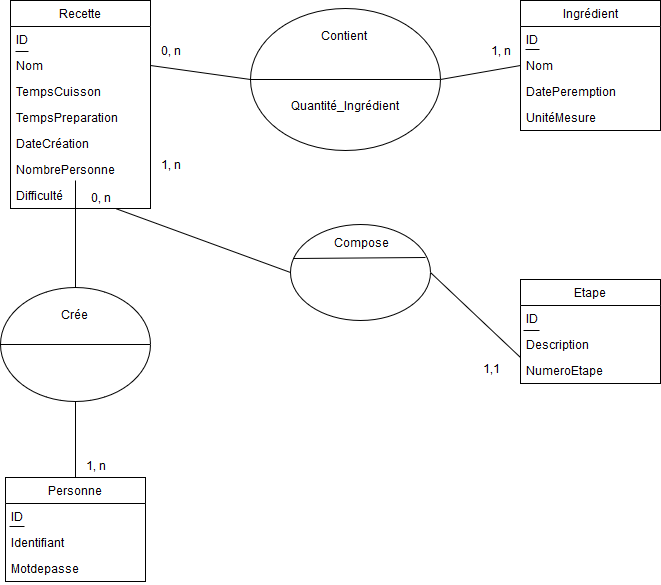

The diagram above was exported from draw.io. Its source (the exported page's mxGraphModel, read from the mxfile embedded in the PNG):
<mxGraphModel dx="1634" dy="793" grid="1" gridSize="10" guides="1" tooltips="1" connect="1" arrows="1" fold="1" page="1" pageScale="1" pageWidth="827" pageHeight="1169" math="0" shadow="0">
  <root>
    <mxCell id="0" />
    <mxCell id="1" parent="0" />
    <mxCell id="3JlPuJ9EG0AjDAJYbLla-1" value="Recette" style="swimlane;fontStyle=0;childLayout=stackLayout;horizontal=1;startSize=26;fillColor=none;horizontalStack=0;resizeParent=1;resizeParentMax=0;resizeLast=0;collapsible=1;marginBottom=0;" parent="1" vertex="1">
      <mxGeometry x="100" y="120" width="140" height="208" as="geometry" />
    </mxCell>
    <mxCell id="Cr1PF8PVo_Qv7w3aVP5_-1" value="" style="endArrow=none;html=1;exitX=0.036;exitY=-0.038;exitDx=0;exitDy=0;exitPerimeter=0;entryX=0.129;entryY=0.962;entryDx=0;entryDy=0;entryPerimeter=0;" parent="3JlPuJ9EG0AjDAJYbLla-1" source="3JlPuJ9EG0AjDAJYbLla-11" target="3JlPuJ9EG0AjDAJYbLla-2" edge="1">
      <mxGeometry width="50" height="50" relative="1" as="geometry">
        <mxPoint x="10" y="70" as="sourcePoint" />
        <mxPoint x="60" y="20" as="targetPoint" />
      </mxGeometry>
    </mxCell>
    <mxCell id="3JlPuJ9EG0AjDAJYbLla-2" value="ID" style="text;strokeColor=none;fillColor=none;align=left;verticalAlign=top;spacingLeft=4;spacingRight=4;overflow=hidden;rotatable=0;points=[[0,0.5],[1,0.5]];portConstraint=eastwest;" parent="3JlPuJ9EG0AjDAJYbLla-1" vertex="1">
      <mxGeometry y="26" width="140" height="26" as="geometry" />
    </mxCell>
    <mxCell id="3JlPuJ9EG0AjDAJYbLla-11" value="Nom" style="text;strokeColor=none;fillColor=none;align=left;verticalAlign=top;spacingLeft=4;spacingRight=4;overflow=hidden;rotatable=0;points=[[0,0.5],[1,0.5]];portConstraint=eastwest;" parent="3JlPuJ9EG0AjDAJYbLla-1" vertex="1">
      <mxGeometry y="52" width="140" height="26" as="geometry" />
    </mxCell>
    <mxCell id="3JlPuJ9EG0AjDAJYbLla-3" value="TempsCuisson" style="text;strokeColor=none;fillColor=none;align=left;verticalAlign=top;spacingLeft=4;spacingRight=4;overflow=hidden;rotatable=0;points=[[0,0.5],[1,0.5]];portConstraint=eastwest;" parent="3JlPuJ9EG0AjDAJYbLla-1" vertex="1">
      <mxGeometry y="78" width="140" height="26" as="geometry" />
    </mxCell>
    <mxCell id="3JlPuJ9EG0AjDAJYbLla-4" value="TempsPreparation" style="text;strokeColor=none;fillColor=none;align=left;verticalAlign=top;spacingLeft=4;spacingRight=4;overflow=hidden;rotatable=0;points=[[0,0.5],[1,0.5]];portConstraint=eastwest;" parent="3JlPuJ9EG0AjDAJYbLla-1" vertex="1">
      <mxGeometry y="104" width="140" height="26" as="geometry" />
    </mxCell>
    <mxCell id="Wgzl1_DM1vCO8C7vNTus-3" value="DateCréation" style="text;strokeColor=none;fillColor=none;align=left;verticalAlign=top;spacingLeft=4;spacingRight=4;overflow=hidden;rotatable=0;points=[[0,0.5],[1,0.5]];portConstraint=eastwest;" vertex="1" parent="3JlPuJ9EG0AjDAJYbLla-1">
      <mxGeometry y="130" width="140" height="26" as="geometry" />
    </mxCell>
    <mxCell id="fR8gIi9HHV6xa28zGGEO-1" value="NombrePersonne" style="text;strokeColor=none;fillColor=none;align=left;verticalAlign=top;spacingLeft=4;spacingRight=4;overflow=hidden;rotatable=0;points=[[0,0.5],[1,0.5]];portConstraint=eastwest;" parent="3JlPuJ9EG0AjDAJYbLla-1" vertex="1">
      <mxGeometry y="156" width="140" height="26" as="geometry" />
    </mxCell>
    <mxCell id="Cr1PF8PVo_Qv7w3aVP5_-19" value="Difficulté" style="text;strokeColor=none;fillColor=none;align=left;verticalAlign=top;spacingLeft=4;spacingRight=4;overflow=hidden;rotatable=0;points=[[0,0.5],[1,0.5]];portConstraint=eastwest;" parent="3JlPuJ9EG0AjDAJYbLla-1" vertex="1">
      <mxGeometry y="182" width="140" height="26" as="geometry" />
    </mxCell>
    <mxCell id="3JlPuJ9EG0AjDAJYbLla-5" value="Ingrédient" style="swimlane;fontStyle=0;childLayout=stackLayout;horizontal=1;startSize=26;fillColor=none;horizontalStack=0;resizeParent=1;resizeParentMax=0;resizeLast=0;collapsible=1;marginBottom=0;" parent="1" vertex="1">
      <mxGeometry x="610" y="120" width="140" height="130" as="geometry" />
    </mxCell>
    <mxCell id="Cr1PF8PVo_Qv7w3aVP5_-3" value="" style="endArrow=none;html=1;exitX=0.036;exitY=-0.115;exitDx=0;exitDy=0;exitPerimeter=0;entryX=0.136;entryY=-0.115;entryDx=0;entryDy=0;entryPerimeter=0;" parent="3JlPuJ9EG0AjDAJYbLla-5" source="3JlPuJ9EG0AjDAJYbLla-7" target="3JlPuJ9EG0AjDAJYbLla-7" edge="1">
      <mxGeometry width="50" height="50" relative="1" as="geometry">
        <mxPoint y="80" as="sourcePoint" />
        <mxPoint x="50" y="30" as="targetPoint" />
      </mxGeometry>
    </mxCell>
    <mxCell id="3JlPuJ9EG0AjDAJYbLla-6" value="ID" style="text;strokeColor=none;fillColor=none;align=left;verticalAlign=top;spacingLeft=4;spacingRight=4;overflow=hidden;rotatable=0;points=[[0,0.5],[1,0.5]];portConstraint=eastwest;" parent="3JlPuJ9EG0AjDAJYbLla-5" vertex="1">
      <mxGeometry y="26" width="140" height="26" as="geometry" />
    </mxCell>
    <mxCell id="3JlPuJ9EG0AjDAJYbLla-7" value="Nom" style="text;strokeColor=none;fillColor=none;align=left;verticalAlign=top;spacingLeft=4;spacingRight=4;overflow=hidden;rotatable=0;points=[[0,0.5],[1,0.5]];portConstraint=eastwest;" parent="3JlPuJ9EG0AjDAJYbLla-5" vertex="1">
      <mxGeometry y="52" width="140" height="26" as="geometry" />
    </mxCell>
    <mxCell id="3JlPuJ9EG0AjDAJYbLla-8" value="DatePeremption" style="text;strokeColor=none;fillColor=none;align=left;verticalAlign=top;spacingLeft=4;spacingRight=4;overflow=hidden;rotatable=0;points=[[0,0.5],[1,0.5]];portConstraint=eastwest;" parent="3JlPuJ9EG0AjDAJYbLla-5" vertex="1">
      <mxGeometry y="78" width="140" height="26" as="geometry" />
    </mxCell>
    <mxCell id="fR8gIi9HHV6xa28zGGEO-16" value="UnitéMesure" style="text;strokeColor=none;fillColor=none;align=left;verticalAlign=top;spacingLeft=4;spacingRight=4;overflow=hidden;rotatable=0;points=[[0,0.5],[1,0.5]];portConstraint=eastwest;" parent="3JlPuJ9EG0AjDAJYbLla-5" vertex="1">
      <mxGeometry y="104" width="140" height="26" as="geometry" />
    </mxCell>
    <mxCell id="3JlPuJ9EG0AjDAJYbLla-12" value="Personne" style="swimlane;fontStyle=0;childLayout=stackLayout;horizontal=1;startSize=26;fillColor=none;horizontalStack=0;resizeParent=1;resizeParentMax=0;resizeLast=0;collapsible=1;marginBottom=0;" parent="1" vertex="1">
      <mxGeometry x="95" y="597" width="140" height="104" as="geometry" />
    </mxCell>
    <mxCell id="Cr1PF8PVo_Qv7w3aVP5_-2" value="" style="endArrow=none;html=1;exitX=0.029;exitY=-0.115;exitDx=0;exitDy=0;exitPerimeter=0;entryX=0.136;entryY=-0.115;entryDx=0;entryDy=0;entryPerimeter=0;" parent="3JlPuJ9EG0AjDAJYbLla-12" source="3JlPuJ9EG0AjDAJYbLla-14" target="3JlPuJ9EG0AjDAJYbLla-14" edge="1">
      <mxGeometry width="50" height="50" relative="1" as="geometry">
        <mxPoint y="70" as="sourcePoint" />
        <mxPoint x="50" y="20" as="targetPoint" />
      </mxGeometry>
    </mxCell>
    <mxCell id="3JlPuJ9EG0AjDAJYbLla-13" value="ID" style="text;strokeColor=none;fillColor=none;align=left;verticalAlign=top;spacingLeft=4;spacingRight=4;overflow=hidden;rotatable=0;points=[[0,0.5],[1,0.5]];portConstraint=eastwest;" parent="3JlPuJ9EG0AjDAJYbLla-12" vertex="1">
      <mxGeometry y="26" width="140" height="26" as="geometry" />
    </mxCell>
    <mxCell id="3JlPuJ9EG0AjDAJYbLla-14" value="Identifiant" style="text;strokeColor=none;fillColor=none;align=left;verticalAlign=top;spacingLeft=4;spacingRight=4;overflow=hidden;rotatable=0;points=[[0,0.5],[1,0.5]];portConstraint=eastwest;" parent="3JlPuJ9EG0AjDAJYbLla-12" vertex="1">
      <mxGeometry y="52" width="140" height="26" as="geometry" />
    </mxCell>
    <mxCell id="3JlPuJ9EG0AjDAJYbLla-15" value="Motdepasse" style="text;strokeColor=none;fillColor=none;align=left;verticalAlign=top;spacingLeft=4;spacingRight=4;overflow=hidden;rotatable=0;points=[[0,0.5],[1,0.5]];portConstraint=eastwest;" parent="3JlPuJ9EG0AjDAJYbLla-12" vertex="1">
      <mxGeometry y="78" width="140" height="26" as="geometry" />
    </mxCell>
    <mxCell id="fR8gIi9HHV6xa28zGGEO-5" value="" style="ellipse;whiteSpace=wrap;html=1;" parent="1" vertex="1">
      <mxGeometry x="340" y="128" width="190" height="142" as="geometry" />
    </mxCell>
    <mxCell id="fR8gIi9HHV6xa28zGGEO-6" value="" style="endArrow=none;html=1;exitX=1;exitY=0.5;exitDx=0;exitDy=0;entryX=0;entryY=0.5;entryDx=0;entryDy=0;" parent="1" source="3JlPuJ9EG0AjDAJYbLla-11" target="fR8gIi9HHV6xa28zGGEO-5" edge="1">
      <mxGeometry width="50" height="50" relative="1" as="geometry">
        <mxPoint x="270" y="220" as="sourcePoint" />
        <mxPoint x="320" y="170" as="targetPoint" />
      </mxGeometry>
    </mxCell>
    <mxCell id="fR8gIi9HHV6xa28zGGEO-7" value="" style="endArrow=none;html=1;exitX=1;exitY=0.5;exitDx=0;exitDy=0;entryX=0;entryY=0.5;entryDx=0;entryDy=0;" parent="1" source="fR8gIi9HHV6xa28zGGEO-5" target="3JlPuJ9EG0AjDAJYbLla-7" edge="1">
      <mxGeometry width="50" height="50" relative="1" as="geometry">
        <mxPoint x="490" y="184" as="sourcePoint" />
        <mxPoint x="610" y="185" as="targetPoint" />
      </mxGeometry>
    </mxCell>
    <mxCell id="fR8gIi9HHV6xa28zGGEO-8" value="" style="endArrow=none;html=1;exitX=0;exitY=0.5;exitDx=0;exitDy=0;entryX=1;entryY=0.5;entryDx=0;entryDy=0;" parent="1" source="fR8gIi9HHV6xa28zGGEO-5" target="fR8gIi9HHV6xa28zGGEO-5" edge="1">
      <mxGeometry width="50" height="50" relative="1" as="geometry">
        <mxPoint x="413" y="206" as="sourcePoint" />
        <mxPoint x="463" y="156" as="targetPoint" />
      </mxGeometry>
    </mxCell>
    <mxCell id="fR8gIi9HHV6xa28zGGEO-9" value="Contient" style="text;html=1;strokeColor=none;fillColor=none;align=center;verticalAlign=middle;whiteSpace=wrap;rounded=0;" parent="1" vertex="1">
      <mxGeometry x="413" y="147" width="40" height="20" as="geometry" />
    </mxCell>
    <mxCell id="fR8gIi9HHV6xa28zGGEO-10" value="" style="ellipse;whiteSpace=wrap;html=1;" parent="1" vertex="1">
      <mxGeometry x="90" y="407" width="150" height="114" as="geometry" />
    </mxCell>
    <mxCell id="fR8gIi9HHV6xa28zGGEO-11" value="" style="endArrow=none;html=1;exitX=0;exitY=0.5;exitDx=0;exitDy=0;entryX=1;entryY=0.5;entryDx=0;entryDy=0;" parent="1" source="fR8gIi9HHV6xa28zGGEO-10" target="fR8gIi9HHV6xa28zGGEO-10" edge="1">
      <mxGeometry width="50" height="50" relative="1" as="geometry">
        <mxPoint x="143" y="485" as="sourcePoint" />
        <mxPoint x="193" y="435" as="targetPoint" />
      </mxGeometry>
    </mxCell>
    <mxCell id="fR8gIi9HHV6xa28zGGEO-12" value="Crée" style="text;html=1;strokeColor=none;fillColor=none;align=center;verticalAlign=middle;whiteSpace=wrap;rounded=0;" parent="1" vertex="1">
      <mxGeometry x="143" y="426" width="40" height="20" as="geometry" />
    </mxCell>
    <mxCell id="fR8gIi9HHV6xa28zGGEO-13" value="" style="endArrow=none;html=1;entryX=0.5;entryY=0;entryDx=0;entryDy=0;" parent="1" target="fR8gIi9HHV6xa28zGGEO-10" edge="1">
      <mxGeometry width="50" height="50" relative="1" as="geometry">
        <mxPoint x="165" y="300" as="sourcePoint" />
        <mxPoint x="280" y="353" as="targetPoint" />
      </mxGeometry>
    </mxCell>
    <mxCell id="fR8gIi9HHV6xa28zGGEO-14" value="" style="endArrow=none;html=1;exitX=0.5;exitY=1;exitDx=0;exitDy=0;entryX=0.5;entryY=0;entryDx=0;entryDy=0;" parent="1" source="fR8gIi9HHV6xa28zGGEO-10" target="3JlPuJ9EG0AjDAJYbLla-12" edge="1">
      <mxGeometry width="50" height="50" relative="1" as="geometry">
        <mxPoint x="250" y="521" as="sourcePoint" />
        <mxPoint x="370" y="539" as="targetPoint" />
      </mxGeometry>
    </mxCell>
    <mxCell id="fR8gIi9HHV6xa28zGGEO-18" value="1, n" style="text;html=1;strokeColor=none;fillColor=none;align=center;verticalAlign=middle;whiteSpace=wrap;rounded=0;" parent="1" vertex="1">
      <mxGeometry x="570" y="162" width="40" height="20" as="geometry" />
    </mxCell>
    <mxCell id="fR8gIi9HHV6xa28zGGEO-19" value="0, n" style="text;html=1;strokeColor=none;fillColor=none;align=center;verticalAlign=middle;whiteSpace=wrap;rounded=0;" parent="1" vertex="1">
      <mxGeometry x="240" y="162" width="40" height="20" as="geometry" />
    </mxCell>
    <mxCell id="fR8gIi9HHV6xa28zGGEO-20" value="0, n" style="text;html=1;strokeColor=none;fillColor=none;align=center;verticalAlign=middle;whiteSpace=wrap;rounded=0;" parent="1" vertex="1">
      <mxGeometry x="170" y="309" width="40" height="20" as="geometry" />
    </mxCell>
    <mxCell id="fR8gIi9HHV6xa28zGGEO-21" value="1, n" style="text;html=1;strokeColor=none;fillColor=none;align=center;verticalAlign=middle;whiteSpace=wrap;rounded=0;" parent="1" vertex="1">
      <mxGeometry x="165" y="577" width="40" height="20" as="geometry" />
    </mxCell>
    <mxCell id="Cr1PF8PVo_Qv7w3aVP5_-5" value="&lt;div&gt;Quantité_Ingrédient&lt;br&gt;&lt;/div&gt;" style="text;html=1;strokeColor=none;fillColor=none;align=center;verticalAlign=middle;whiteSpace=wrap;rounded=0;" parent="1" vertex="1">
      <mxGeometry x="415" y="217" width="40" height="20" as="geometry" />
    </mxCell>
    <mxCell id="Cr1PF8PVo_Qv7w3aVP5_-6" value="Etape" style="swimlane;fontStyle=0;childLayout=stackLayout;horizontal=1;startSize=26;fillColor=none;horizontalStack=0;resizeParent=1;resizeParentMax=0;resizeLast=0;collapsible=1;marginBottom=0;" parent="1" vertex="1">
      <mxGeometry x="610" y="399" width="140" height="104" as="geometry" />
    </mxCell>
    <mxCell id="Cr1PF8PVo_Qv7w3aVP5_-7" value="ID" style="text;strokeColor=none;fillColor=none;align=left;verticalAlign=top;spacingLeft=4;spacingRight=4;overflow=hidden;rotatable=0;points=[[0,0.5],[1,0.5]];portConstraint=eastwest;" parent="Cr1PF8PVo_Qv7w3aVP5_-6" vertex="1">
      <mxGeometry y="26" width="140" height="26" as="geometry" />
    </mxCell>
    <mxCell id="Cr1PF8PVo_Qv7w3aVP5_-8" value="Description" style="text;strokeColor=none;fillColor=none;align=left;verticalAlign=top;spacingLeft=4;spacingRight=4;overflow=hidden;rotatable=0;points=[[0,0.5],[1,0.5]];portConstraint=eastwest;" parent="Cr1PF8PVo_Qv7w3aVP5_-6" vertex="1">
      <mxGeometry y="52" width="140" height="26" as="geometry" />
    </mxCell>
    <mxCell id="Cr1PF8PVo_Qv7w3aVP5_-20" value="" style="endArrow=none;html=1;exitX=0.021;exitY=-0.038;exitDx=0;exitDy=0;exitPerimeter=0;entryX=0.136;entryY=-0.038;entryDx=0;entryDy=0;entryPerimeter=0;" parent="Cr1PF8PVo_Qv7w3aVP5_-6" source="Cr1PF8PVo_Qv7w3aVP5_-8" target="Cr1PF8PVo_Qv7w3aVP5_-8" edge="1">
      <mxGeometry width="50" height="50" relative="1" as="geometry">
        <mxPoint x="20" y="181" as="sourcePoint" />
        <mxPoint x="70" y="131" as="targetPoint" />
      </mxGeometry>
    </mxCell>
    <mxCell id="Cr1PF8PVo_Qv7w3aVP5_-21" value="NumeroEtape" style="text;strokeColor=none;fillColor=none;align=left;verticalAlign=top;spacingLeft=4;spacingRight=4;overflow=hidden;rotatable=0;points=[[0,0.5],[1,0.5]];portConstraint=eastwest;" parent="Cr1PF8PVo_Qv7w3aVP5_-6" vertex="1">
      <mxGeometry y="78" width="140" height="26" as="geometry" />
    </mxCell>
    <mxCell id="Cr1PF8PVo_Qv7w3aVP5_-10" value="" style="ellipse;whiteSpace=wrap;html=1;" parent="1" vertex="1">
      <mxGeometry x="380" y="344" width="140" height="96" as="geometry" />
    </mxCell>
    <mxCell id="Cr1PF8PVo_Qv7w3aVP5_-11" value="" style="endArrow=none;html=1;exitX=0.75;exitY=1;exitDx=0;exitDy=0;entryX=0;entryY=0.5;entryDx=0;entryDy=0;" parent="1" source="3JlPuJ9EG0AjDAJYbLla-1" target="Cr1PF8PVo_Qv7w3aVP5_-10" edge="1">
      <mxGeometry width="50" height="50" relative="1" as="geometry">
        <mxPoint x="240" y="289" as="sourcePoint" />
        <mxPoint x="360" y="280" as="targetPoint" />
      </mxGeometry>
    </mxCell>
    <mxCell id="Cr1PF8PVo_Qv7w3aVP5_-12" value="" style="endArrow=none;html=1;exitX=1;exitY=0.5;exitDx=0;exitDy=0;entryX=0;entryY=0.75;entryDx=0;entryDy=0;" parent="1" source="Cr1PF8PVo_Qv7w3aVP5_-10" target="Cr1PF8PVo_Qv7w3aVP5_-6" edge="1">
      <mxGeometry width="50" height="50" relative="1" as="geometry">
        <mxPoint x="520" y="450" as="sourcePoint" />
        <mxPoint x="570" y="400" as="targetPoint" />
      </mxGeometry>
    </mxCell>
    <mxCell id="Cr1PF8PVo_Qv7w3aVP5_-13" value="Compose" style="text;html=1;strokeColor=none;fillColor=none;align=center;verticalAlign=middle;whiteSpace=wrap;rounded=0;" parent="1" vertex="1">
      <mxGeometry x="430" y="354" width="40" height="20" as="geometry" />
    </mxCell>
    <mxCell id="Cr1PF8PVo_Qv7w3aVP5_-14" value="" style="endArrow=none;html=1;exitX=0.021;exitY=0.354;exitDx=0;exitDy=0;exitPerimeter=0;entryX=0.964;entryY=0.344;entryDx=0;entryDy=0;entryPerimeter=0;" parent="1" source="Cr1PF8PVo_Qv7w3aVP5_-10" target="Cr1PF8PVo_Qv7w3aVP5_-10" edge="1">
      <mxGeometry width="50" height="50" relative="1" as="geometry">
        <mxPoint x="413" y="399" as="sourcePoint" />
        <mxPoint x="470" y="382" as="targetPoint" />
      </mxGeometry>
    </mxCell>
    <mxCell id="Cr1PF8PVo_Qv7w3aVP5_-15" value="1,1" style="text;html=1;strokeColor=none;fillColor=none;align=center;verticalAlign=middle;whiteSpace=wrap;rounded=0;" parent="1" vertex="1">
      <mxGeometry x="560" y="480" width="40" height="20" as="geometry" />
    </mxCell>
    <mxCell id="Cr1PF8PVo_Qv7w3aVP5_-16" value="1, n" style="text;html=1;strokeColor=none;fillColor=none;align=center;verticalAlign=middle;whiteSpace=wrap;rounded=0;" parent="1" vertex="1">
      <mxGeometry x="240" y="276" width="40" height="20" as="geometry" />
    </mxCell>
  </root>
</mxGraphModel>